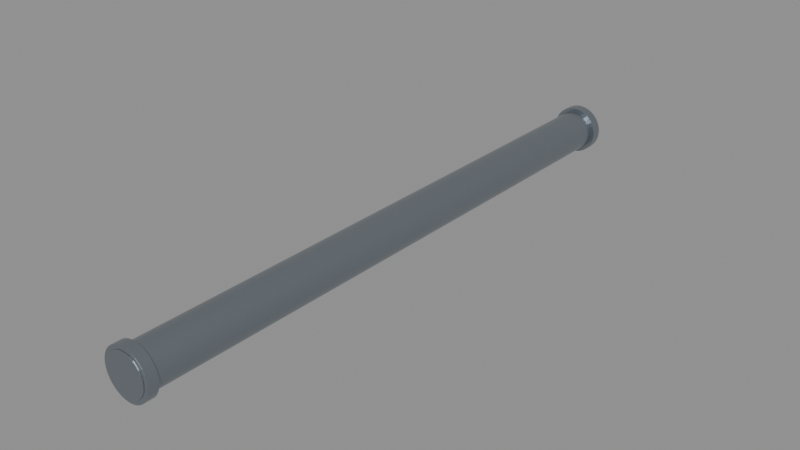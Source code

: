 # Source: CFD_ServicePipe.blend  (saved by Blender 5.2.45; exported with 4.5.12 LTS)
import bpy
from mathutils import Matrix  # noqa: F401  (used for matrix-valued properties, if any)

bpy.ops.wm.read_factory_settings(use_empty=True)
scene = bpy.context.scene
scene.name = 'Scene'

# ---- materials (node trees are filled in below, after node groups)
mat_cfd_steel = bpy.data.materials.new('CFD_Steel')
mat_cfd_steel.diffuse_color = (0.32, 0.36, 0.4, 1.0)

# ---- material node trees
mat_cfd_steel.use_nodes = True; mat_cfd_steel.node_tree.nodes.clear()
_N = mat_cfd_steel.node_tree.nodes; _L = mat_cfd_steel.node_tree.links
n0 = _N.new('ShaderNodeBsdfPrincipled'); n0.name = 'Principled BSDF'; n0.location = (-200, 100)
n0.inputs[0].default_value = (0.32, 0.36, 0.4, 1.0)
n0.inputs[1].default_value = 0.9
n0.inputs[2].default_value = 0.3
n0.inputs[10].default_value = 0.005
n1 = _N.new('ShaderNodeOutputMaterial'); n1.name = 'Material Output'; n1.location = (200, 100)
_L.new(n0.outputs[0], n1.inputs[0])
n1.is_active_output = True

# ---- meshes
me_cylinder = bpy.data.meshes.new('Cylinder')
me_cylinder.from_pydata([(0.0, 1.5, 0.1), (0.0, -1.5, 0.1), (0.01951, 1.5, 0.09808), (0.01951, -1.5, 0.09808), (0.03827, 1.5, 0.09239), (0.03827, -1.5, 0.09239), (0.05556, 1.5, 0.08315), (0.05556, -1.5, 0.08315), (0.07071, 1.5, 0.07071), (0.07071, -1.5, 0.07071), (0.08315, 1.5, 0.05556), (0.08315, -1.5, 0.05556), (0.09239, 1.5, 0.03827), (0.09239, -1.5, 0.03827), (0.09808, 1.5, 0.01951), (0.09808, -1.5, 0.01951), (0.1, 1.5, 2.444e-07), (0.1, -1.5, -2.444e-07), (0.09808, 1.5, -0.01951), (0.09808, -1.5, -0.01951), (0.09239, 1.5, -0.03827), (0.09239, -1.5, -0.03827), (0.08315, 1.5, -0.05556), (0.08315, -1.5, -0.05556), (0.07071, 1.5, -0.07071), (0.07071, -1.5, -0.07071), (0.05556, 1.5, -0.08315), (0.05556, -1.5, -0.08315), (0.03827, 1.5, -0.09239), (0.03827, -1.5, -0.09239), (0.01951, 1.5, -0.09808), (0.01951, -1.5, -0.09808), (0.0, 1.5, -0.1), (0.0, -1.5, -0.1), (-0.01951, 1.5, -0.09808), (-0.01951, -1.5, -0.09808), (-0.03827, 1.5, -0.09239), (-0.03827, -1.5, -0.09239), (-0.05556, 1.5, -0.08315), (-0.05556, -1.5, -0.08315), (-0.07071, 1.5, -0.07071), (-0.07071, -1.5, -0.07071), (-0.08315, 1.5, -0.05556), (-0.08315, -1.5, -0.05556), (-0.09239, 1.5, -0.03827), (-0.09239, -1.5, -0.03827), (-0.09808, 1.5, -0.01951), (-0.09808, -1.5, -0.01951), (-0.1, 1.5, 2.444e-07), (-0.1, -1.5, -2.444e-07), (-0.09808, 1.5, 0.01951), (-0.09808, -1.5, 0.01951), (-0.09239, 1.5, 0.03827), (-0.09239, -1.5, 0.03827), (-0.08315, 1.5, 0.05556), (-0.08315, -1.5, 0.05556), (-0.07071, 1.5, 0.07071), (-0.07071, -1.5, 0.07071), (-0.05556, 1.5, 0.08315), (-0.05556, -1.5, 0.08315), (-0.03827, 1.5, 0.09239), (-0.03827, -1.5, 0.09239), (-0.01951, 1.5, 0.09808), (-0.01951, -1.5, 0.09808)], [], [(0, 1, 3, 2), (2, 3, 5, 4), (4, 5, 7, 6), (6, 7, 9, 8), (8, 9, 11, 10), (10, 11, 13, 12), (12, 13, 15, 14), (14, 15, 17, 16), (16, 17, 19, 18), (18, 19, 21, 20), (20, 21, 23, 22), (22, 23, 25, 24), (24, 25, 27, 26), (26, 27, 29, 28), (28, 29, 31, 30), (30, 31, 33, 32), (32, 33, 35, 34), (34, 35, 37, 36), (36, 37, 39, 38), (38, 39, 41, 40), (40, 41, 43, 42), (42, 43, 45, 44), (44, 45, 47, 46), (46, 47, 49, 48), (48, 49, 51, 50), (50, 51, 53, 52), (52, 53, 55, 54), (54, 55, 57, 56), (56, 57, 59, 58), (58, 59, 61, 60), (3, 1, 63, 61, 59, 57, 55, 53, 51, 49, 47, 45, 43, 41, 39, 37, 35, 33, 31, 29, 27, 25, 23, 21, 19, 17, 15, 13, 11, 9, 7, 5), (60, 61, 63, 62), (62, 63, 1, 0), (0, 2, 4, 6, 8, 10, 12, 14, 16, 18, 20, 22, 24, 26, 28, 30, 32, 34, 36, 38, 40, 42, 44, 46, 48, 50, 52, 54, 56, 58, 60, 62)])
_uv = me_cylinder.uv_layers.new(name='UVMap')
_uv.uv.foreach_set('vector', [0.0, 1.5, 0.0, -1.5, 0.01951, -1.5, 0.01951, 1.5, 0.01951, 1.5, 0.01951, -1.5, 0.03827, -1.5, 0.03827, 1.5, 0.03827, 1.5, 0.03827, -1.5, 0.05556, -1.5, 0.05556, 1.5, 0.05556, 1.5, 0.05556, -1.5, 0.07071, -1.5, 0.07071, 1.5, 1.5, 0.07071, -1.5, 0.07071, -1.5, 0.05556, 1.5, 0.05556, 1.5, 0.05556, -1.5, 0.05556, -1.5, 0.03827, 1.5, 0.03827, 1.5, 0.03827, -1.5, 0.03827, -1.5, 0.01951, 1.5, 0.01951, 1.5, 0.01951, -1.5, 0.01951, -1.5, -2.444e-07, 1.5, 2.444e-07, 1.5, 2.444e-07, -1.5, -2.444e-07, -1.5, -0.01951, 1.5, -0.01951, 1.5, -0.01951, -1.5, -0.01951, -1.5, -0.03827, 1.5, -0.03827, 1.5, -0.03827, -1.5, -0.03827, -1.5, -0.05556, 1.5, -0.05556, 1.5, -0.05556, -1.5, -0.05556, -1.5, -0.07071, 1.5, -0.07071, 0.07071, 1.5, 0.07071, -1.5, 0.05556, -1.5, 0.05556, 1.5, 0.05556, 1.5, 0.05556, -1.5, 0.03827, -1.5, 0.03827, 1.5, 0.03827, 1.5, 0.03827, -1.5, 0.01951, -1.5, 0.01951, 1.5, 0.01951, 1.5, 0.01951, -1.5, 0.0, -1.5, 0.0, 1.5, 0.0, 1.5, 0.0, -1.5, -0.01951, -1.5, -0.01951, 1.5, -0.01951, 1.5, -0.01951, -1.5, -0.03827, -1.5, -0.03827, 1.5, -0.03827, 1.5, -0.03827, -1.5, -0.05556, -1.5, -0.05556, 1.5, -0.05556, 1.5, -0.05556, -1.5, -0.07071, -1.5, -0.07071, 1.5, 1.5, -0.07071, -1.5, -0.07071, -1.5, -0.05556, 1.5, -0.05556, 1.5, -0.05556, -1.5, -0.05556, -1.5, -0.03827, 1.5, -0.03827, 1.5, -0.03827, -1.5, -0.03827, -1.5, -0.01951, 1.5, -0.01951, 1.5, -0.01951, -1.5, -0.01951, -1.5, -2.444e-07, 1.5, 2.444e-07, 1.5, 2.444e-07, -1.5, -2.444e-07, -1.5, 0.01951, 1.5, 0.01951, 1.5, 0.01951, -1.5, 0.01951, -1.5, 0.03827, 1.5, 0.03827, 1.5, 0.03827, -1.5, 0.03827, -1.5, 0.05556, 1.5, 0.05556, 1.5, 0.05556, -1.5, 0.05556, -1.5, 0.07071, 1.5, 0.07071, -0.07071, 1.5, -0.07071, -1.5, -0.05556, -1.5, -0.05556, 1.5, -0.05556, 1.5, -0.05556, -1.5, -0.03827, -1.5, -0.03827, 1.5, 0.01951, 0.09808, 0.0, 0.1, -0.01951, 0.09808, -0.03827, 0.09239, -0.05556, 0.08315, -0.07071, 0.07071, -0.08315, 0.05556, -0.09239, 0.03827, -0.09808, 0.01951, -0.1, -2.444e-07, -0.09808, -0.01951, -0.09239, -0.03827, -0.08315, -0.05556, -0.07071, -0.07071, -0.05556, -0.08315, -0.03827, -0.09239, -0.01951, -0.09808, 0.0, -0.1, 0.01951, -0.09808, 0.03827, -0.09239, 0.05556, -0.08315, 0.07071, -0.07071, 0.08315, -0.05556, 0.09239, -0.03827, 0.09808, -0.01951, 0.1, -2.444e-07, 0.09808, 0.01951, 0.09239, 0.03827, 0.08315, 0.05556, 0.07071, 0.07071, 0.05556, 0.08315, 0.03827, 0.09239, -0.03827, 1.5, -0.03827, -1.5, -0.01951, -1.5, -0.01951, 1.5, -0.01951, 1.5, -0.01951, -1.5, 0.0, -1.5, 0.0, 1.5, 0.0, 0.1, 0.01951, 0.09808, 0.03827, 0.09239, 0.05556, 0.08315, 0.07071, 0.07071, 0.08315, 0.05556, 0.09239, 0.03827, 0.09808, 0.01951, 0.1, 2.444e-07, 0.09808, -0.01951, 0.09239, -0.03827, 0.08315, -0.05556, 0.07071, -0.07071, 0.05556, -0.08315, 0.03827, -0.09239, 0.01951, -0.09808, 0.0, -0.1, -0.01951, -0.09808, -0.03827, -0.09239, -0.05556, -0.08315, -0.07071, -0.07071, -0.08315, -0.05556, -0.09239, -0.03827, -0.09808, -0.01951, -0.1, 2.444e-07, -0.09808, 0.01951, -0.09239, 0.03827, -0.08315, 0.05556, -0.07071, 0.07071, -0.05556, 0.08315, -0.03827, 0.09239, -0.01951, 0.09808])
me_cylinder.materials.append(mat_cfd_steel)
me_cylinder.update()
me_cylinder_001 = bpy.data.meshes.new('Cylinder.001')
me_cylinder_001.from_pydata([(0.0, 0.026, 0.119), (0.0, -0.026, 0.119), (0.02322, 0.026, 0.1167), (0.02322, -0.026, 0.1167), (0.04554, 0.026, 0.1099), (0.04554, -0.026, 0.1099), (0.06611, 0.026, 0.09894), (0.06611, -0.026, 0.09894), (0.08415, 0.026, 0.08415), (0.08415, -0.026, 0.08415), (0.09894, 0.026, 0.06611), (0.09894, -0.026, 0.06611), (0.1099, 0.026, 0.04554), (0.1099, -0.026, 0.04554), (0.1167, 0.026, 0.02322), (0.1167, -0.026, 0.02322), (0.119, 0.026, 4.236e-09), (0.119, -0.026, -4.236e-09), (0.1167, 0.026, -0.02322), (0.1167, -0.026, -0.02322), (0.1099, 0.026, -0.04554), (0.1099, -0.026, -0.04554), (0.09894, 0.026, -0.06611), (0.09894, -0.026, -0.06611), (0.08415, 0.026, -0.08415), (0.08415, -0.026, -0.08415), (0.06611, 0.026, -0.09894), (0.06611, -0.026, -0.09894), (0.04554, 0.026, -0.1099), (0.04554, -0.026, -0.1099), (0.02322, 0.026, -0.1167), (0.02322, -0.026, -0.1167), (0.0, 0.026, -0.119), (0.0, -0.026, -0.119), (-0.02322, 0.026, -0.1167), (-0.02322, -0.026, -0.1167), (-0.04554, 0.026, -0.1099), (-0.04554, -0.026, -0.1099), (-0.06611, 0.026, -0.09894), (-0.06611, -0.026, -0.09894), (-0.08415, 0.026, -0.08415), (-0.08415, -0.026, -0.08415), (-0.09894, 0.026, -0.06611), (-0.09894, -0.026, -0.06611), (-0.1099, 0.026, -0.04554), (-0.1099, -0.026, -0.04554), (-0.1167, 0.026, -0.02322), (-0.1167, -0.026, -0.02322), (-0.119, 0.026, 4.236e-09), (-0.119, -0.026, -4.236e-09), (-0.1167, 0.026, 0.02322), (-0.1167, -0.026, 0.02322), (-0.1099, 0.026, 0.04554), (-0.1099, -0.026, 0.04554), (-0.09894, 0.026, 0.06611), (-0.09894, -0.026, 0.06611), (-0.08415, 0.026, 0.08415), (-0.08415, -0.026, 0.08415), (-0.06611, 0.026, 0.09894), (-0.06611, -0.026, 0.09894), (-0.04554, 0.026, 0.1099), (-0.04554, -0.026, 0.1099), (-0.02322, 0.026, 0.1167), (-0.02322, -0.026, 0.1167)], [], [(0, 1, 3, 2), (2, 3, 5, 4), (4, 5, 7, 6), (6, 7, 9, 8), (8, 9, 11, 10), (10, 11, 13, 12), (12, 13, 15, 14), (14, 15, 17, 16), (16, 17, 19, 18), (18, 19, 21, 20), (20, 21, 23, 22), (22, 23, 25, 24), (24, 25, 27, 26), (26, 27, 29, 28), (28, 29, 31, 30), (30, 31, 33, 32), (32, 33, 35, 34), (34, 35, 37, 36), (36, 37, 39, 38), (38, 39, 41, 40), (40, 41, 43, 42), (42, 43, 45, 44), (44, 45, 47, 46), (46, 47, 49, 48), (48, 49, 51, 50), (50, 51, 53, 52), (52, 53, 55, 54), (54, 55, 57, 56), (56, 57, 59, 58), (58, 59, 61, 60), (3, 1, 63, 61, 59, 57, 55, 53, 51, 49, 47, 45, 43, 41, 39, 37, 35, 33, 31, 29, 27, 25, 23, 21, 19, 17, 15, 13, 11, 9, 7, 5), (60, 61, 63, 62), (62, 63, 1, 0), (0, 2, 4, 6, 8, 10, 12, 14, 16, 18, 20, 22, 24, 26, 28, 30, 32, 34, 36, 38, 40, 42, 44, 46, 48, 50, 52, 54, 56, 58, 60, 62)])
_uv = me_cylinder_001.uv_layers.new(name='UVMap')
_uv.uv.foreach_set('vector', [0.0, 1.496, 0.0, 1.444, 0.02322, 1.444, 0.02322, 1.496, 0.02322, 1.496, 0.02322, 1.444, 0.04554, 1.444, 0.04554, 1.496, 0.04554, 1.496, 0.04554, 1.444, 0.06611, 1.444, 0.06611, 1.496, 0.06611, 1.496, 0.06611, 1.444, 0.08415, 1.444, 0.08415, 1.496, 1.496, 0.08415, 1.444, 0.08415, 1.444, 0.06611, 1.496, 0.06611, 1.496, 0.06611, 1.444, 0.06611, 1.444, 0.04554, 1.496, 0.04554, 1.496, 0.04554, 1.444, 0.04554, 1.444, 0.02322, 1.496, 0.02322, 1.496, 0.02322, 1.444, 0.02322, 1.444, -4.236e-09, 1.496, 4.236e-09, 1.496, 4.236e-09, 1.444, -4.236e-09, 1.444, -0.02322, 1.496, -0.02322, 1.496, -0.02322, 1.444, -0.02322, 1.444, -0.04554, 1.496, -0.04554, 1.496, -0.04554, 1.444, -0.04554, 1.444, -0.06611, 1.496, -0.06611, 1.496, -0.06611, 1.444, -0.06611, 1.444, -0.08415, 1.496, -0.08415, 0.08415, 1.496, 0.08415, 1.444, 0.06611, 1.444, 0.06611, 1.496, 0.06611, 1.496, 0.06611, 1.444, 0.04554, 1.444, 0.04554, 1.496, 0.04554, 1.496, 0.04554, 1.444, 0.02322, 1.444, 0.02322, 1.496, 0.02322, 1.496, 0.02322, 1.444, 0.0, 1.444, 0.0, 1.496, 0.0, 1.496, 0.0, 1.444, -0.02322, 1.444, -0.02322, 1.496, -0.02322, 1.496, -0.02322, 1.444, -0.04554, 1.444, -0.04554, 1.496, -0.04554, 1.496, -0.04554, 1.444, -0.06611, 1.444, -0.06611, 1.496, -0.06611, 1.496, -0.06611, 1.444, -0.08415, 1.444, -0.08415, 1.496, 1.496, -0.08415, 1.444, -0.08415, 1.444, -0.06611, 1.496, -0.06611, 1.496, -0.06611, 1.444, -0.06611, 1.444, -0.04554, 1.496, -0.04554, 1.496, -0.04554, 1.444, -0.04554, 1.444, -0.02322, 1.496, -0.02322, 1.496, -0.02322, 1.444, -0.02322, 1.444, -4.236e-09, 1.496, 4.236e-09, 1.496, 4.236e-09, 1.444, -4.236e-09, 1.444, 0.02322, 1.496, 0.02322, 1.496, 0.02322, 1.444, 0.02322, 1.444, 0.04554, 1.496, 0.04554, 1.496, 0.04554, 1.444, 0.04554, 1.444, 0.06611, 1.496, 0.06611, 1.496, 0.06611, 1.444, 0.06611, 1.444, 0.08415, 1.496, 0.08415, -0.08415, 1.496, -0.08415, 1.444, -0.06611, 1.444, -0.06611, 1.496, -0.06611, 1.496, -0.06611, 1.444, -0.04554, 1.444, -0.04554, 1.496, 0.02322, 0.1167, 0.0, 0.119, -0.02322, 0.1167, -0.04554, 0.1099, -0.06611, 0.09894, -0.08415, 0.08415, -0.09894, 0.06611, -0.1099, 0.04554, -0.1167, 0.02322, -0.119, -4.236e-09, -0.1167, -0.02322, -0.1099, -0.04554, -0.09894, -0.06611, -0.08415, -0.08415, -0.06611, -0.09894, -0.04554, -0.1099, -0.02322, -0.1167, 0.0, -0.119, 0.02322, -0.1167, 0.04554, -0.1099, 0.06611, -0.09894, 0.08415, -0.08415, 0.09894, -0.06611, 0.1099, -0.04554, 0.1167, -0.02322, 0.119, -4.236e-09, 0.1167, 0.02322, 0.1099, 0.04554, 0.09894, 0.06611, 0.08415, 0.08415, 0.06611, 0.09894, 0.04554, 0.1099, -0.04554, 1.496, -0.04554, 1.444, -0.02322, 1.444, -0.02322, 1.496, -0.02322, 1.496, -0.02322, 1.444, 0.0, 1.444, 0.0, 1.496, 0.0, 0.119, 0.02322, 0.1167, 0.04554, 0.1099, 0.06611, 0.09894, 0.08415, 0.08415, 0.09894, 0.06611, 0.1099, 0.04554, 0.1167, 0.02322, 0.119, 4.236e-09, 0.1167, -0.02322, 0.1099, -0.04554, 0.09894, -0.06611, 0.08415, -0.08415, 0.06611, -0.09894, 0.04554, -0.1099, 0.02322, -0.1167, 0.0, -0.119, -0.02322, -0.1167, -0.04554, -0.1099, -0.06611, -0.09894, -0.08415, -0.08415, -0.09894, -0.06611, -0.1099, -0.04554, -0.1167, -0.02322, -0.119, 4.236e-09, -0.1167, 0.02322, -0.1099, 0.04554, -0.09894, 0.06611, -0.08415, 0.08415, -0.06611, 0.09894, -0.04554, 0.1099, -0.02322, 0.1167])
me_cylinder_001.materials.append(mat_cfd_steel)
me_cylinder_001.update()
me_cylinder_002 = bpy.data.meshes.new('Cylinder.002')
me_cylinder_002.from_pydata([(0.0, 0.026, 0.119), (0.0, -0.026, 0.119), (0.02322, 0.026, 0.1167), (0.02322, -0.026, 0.1167), (0.04554, 0.026, 0.1099), (0.04554, -0.026, 0.1099), (0.06611, 0.026, 0.09894), (0.06611, -0.026, 0.09894), (0.08415, 0.026, 0.08415), (0.08415, -0.026, 0.08415), (0.09894, 0.026, 0.06611), (0.09894, -0.026, 0.06611), (0.1099, 0.026, 0.04554), (0.1099, -0.026, 0.04554), (0.1167, 0.026, 0.02322), (0.1167, -0.026, 0.02322), (0.119, 0.026, 4.236e-09), (0.119, -0.026, -4.236e-09), (0.1167, 0.026, -0.02322), (0.1167, -0.026, -0.02322), (0.1099, 0.026, -0.04554), (0.1099, -0.026, -0.04554), (0.09894, 0.026, -0.06611), (0.09894, -0.026, -0.06611), (0.08415, 0.026, -0.08415), (0.08415, -0.026, -0.08415), (0.06611, 0.026, -0.09894), (0.06611, -0.026, -0.09894), (0.04554, 0.026, -0.1099), (0.04554, -0.026, -0.1099), (0.02322, 0.026, -0.1167), (0.02322, -0.026, -0.1167), (0.0, 0.026, -0.119), (0.0, -0.026, -0.119), (-0.02322, 0.026, -0.1167), (-0.02322, -0.026, -0.1167), (-0.04554, 0.026, -0.1099), (-0.04554, -0.026, -0.1099), (-0.06611, 0.026, -0.09894), (-0.06611, -0.026, -0.09894), (-0.08415, 0.026, -0.08415), (-0.08415, -0.026, -0.08415), (-0.09894, 0.026, -0.06611), (-0.09894, -0.026, -0.06611), (-0.1099, 0.026, -0.04554), (-0.1099, -0.026, -0.04554), (-0.1167, 0.026, -0.02322), (-0.1167, -0.026, -0.02322), (-0.119, 0.026, 4.236e-09), (-0.119, -0.026, -4.236e-09), (-0.1167, 0.026, 0.02322), (-0.1167, -0.026, 0.02322), (-0.1099, 0.026, 0.04554), (-0.1099, -0.026, 0.04554), (-0.09894, 0.026, 0.06611), (-0.09894, -0.026, 0.06611), (-0.08415, 0.026, 0.08415), (-0.08415, -0.026, 0.08415), (-0.06611, 0.026, 0.09894), (-0.06611, -0.026, 0.09894), (-0.04554, 0.026, 0.1099), (-0.04554, -0.026, 0.1099), (-0.02322, 0.026, 0.1167), (-0.02322, -0.026, 0.1167)], [], [(0, 1, 3, 2), (2, 3, 5, 4), (4, 5, 7, 6), (6, 7, 9, 8), (8, 9, 11, 10), (10, 11, 13, 12), (12, 13, 15, 14), (14, 15, 17, 16), (16, 17, 19, 18), (18, 19, 21, 20), (20, 21, 23, 22), (22, 23, 25, 24), (24, 25, 27, 26), (26, 27, 29, 28), (28, 29, 31, 30), (30, 31, 33, 32), (32, 33, 35, 34), (34, 35, 37, 36), (36, 37, 39, 38), (38, 39, 41, 40), (40, 41, 43, 42), (42, 43, 45, 44), (44, 45, 47, 46), (46, 47, 49, 48), (48, 49, 51, 50), (50, 51, 53, 52), (52, 53, 55, 54), (54, 55, 57, 56), (56, 57, 59, 58), (58, 59, 61, 60), (3, 1, 63, 61, 59, 57, 55, 53, 51, 49, 47, 45, 43, 41, 39, 37, 35, 33, 31, 29, 27, 25, 23, 21, 19, 17, 15, 13, 11, 9, 7, 5), (60, 61, 63, 62), (62, 63, 1, 0), (0, 2, 4, 6, 8, 10, 12, 14, 16, 18, 20, 22, 24, 26, 28, 30, 32, 34, 36, 38, 40, 42, 44, 46, 48, 50, 52, 54, 56, 58, 60, 62)])
_uv = me_cylinder_002.uv_layers.new(name='UVMap')
_uv.uv.foreach_set('vector', [0.0, -1.444, 0.0, -1.496, 0.02322, -1.496, 0.02322, -1.444, 0.02322, -1.444, 0.02322, -1.496, 0.04554, -1.496, 0.04554, -1.444, 0.04554, -1.444, 0.04554, -1.496, 0.06611, -1.496, 0.06611, -1.444, 0.06611, -1.444, 0.06611, -1.496, 0.08415, -1.496, 0.08415, -1.444, -1.444, 0.08415, -1.496, 0.08415, -1.496, 0.06611, -1.444, 0.06611, -1.444, 0.06611, -1.496, 0.06611, -1.496, 0.04554, -1.444, 0.04554, -1.444, 0.04554, -1.496, 0.04554, -1.496, 0.02322, -1.444, 0.02322, -1.444, 0.02322, -1.496, 0.02322, -1.496, -4.236e-09, -1.444, 4.236e-09, -1.444, 4.236e-09, -1.496, -4.236e-09, -1.496, -0.02322, -1.444, -0.02322, -1.444, -0.02322, -1.496, -0.02322, -1.496, -0.04554, -1.444, -0.04554, -1.444, -0.04554, -1.496, -0.04554, -1.496, -0.06611, -1.444, -0.06611, -1.444, -0.06611, -1.496, -0.06611, -1.496, -0.08415, -1.444, -0.08415, 0.08415, -1.444, 0.08415, -1.496, 0.06611, -1.496, 0.06611, -1.444, 0.06611, -1.444, 0.06611, -1.496, 0.04554, -1.496, 0.04554, -1.444, 0.04554, -1.444, 0.04554, -1.496, 0.02322, -1.496, 0.02322, -1.444, 0.02322, -1.444, 0.02322, -1.496, 0.0, -1.496, 0.0, -1.444, 0.0, -1.444, 0.0, -1.496, -0.02322, -1.496, -0.02322, -1.444, -0.02322, -1.444, -0.02322, -1.496, -0.04554, -1.496, -0.04554, -1.444, -0.04554, -1.444, -0.04554, -1.496, -0.06611, -1.496, -0.06611, -1.444, -0.06611, -1.444, -0.06611, -1.496, -0.08415, -1.496, -0.08415, -1.444, -1.444, -0.08415, -1.496, -0.08415, -1.496, -0.06611, -1.444, -0.06611, -1.444, -0.06611, -1.496, -0.06611, -1.496, -0.04554, -1.444, -0.04554, -1.444, -0.04554, -1.496, -0.04554, -1.496, -0.02322, -1.444, -0.02322, -1.444, -0.02322, -1.496, -0.02322, -1.496, -4.236e-09, -1.444, 4.236e-09, -1.444, 4.236e-09, -1.496, -4.236e-09, -1.496, 0.02322, -1.444, 0.02322, -1.444, 0.02322, -1.496, 0.02322, -1.496, 0.04554, -1.444, 0.04554, -1.444, 0.04554, -1.496, 0.04554, -1.496, 0.06611, -1.444, 0.06611, -1.444, 0.06611, -1.496, 0.06611, -1.496, 0.08415, -1.444, 0.08415, -0.08415, -1.444, -0.08415, -1.496, -0.06611, -1.496, -0.06611, -1.444, -0.06611, -1.444, -0.06611, -1.496, -0.04554, -1.496, -0.04554, -1.444, 0.02322, 0.1167, 0.0, 0.119, -0.02322, 0.1167, -0.04554, 0.1099, -0.06611, 0.09894, -0.08415, 0.08415, -0.09894, 0.06611, -0.1099, 0.04554, -0.1167, 0.02322, -0.119, -4.236e-09, -0.1167, -0.02322, -0.1099, -0.04554, -0.09894, -0.06611, -0.08415, -0.08415, -0.06611, -0.09894, -0.04554, -0.1099, -0.02322, -0.1167, 0.0, -0.119, 0.02322, -0.1167, 0.04554, -0.1099, 0.06611, -0.09894, 0.08415, -0.08415, 0.09894, -0.06611, 0.1099, -0.04554, 0.1167, -0.02322, 0.119, -4.236e-09, 0.1167, 0.02322, 0.1099, 0.04554, 0.09894, 0.06611, 0.08415, 0.08415, 0.06611, 0.09894, 0.04554, 0.1099, -0.04554, -1.444, -0.04554, -1.496, -0.02322, -1.496, -0.02322, -1.444, -0.02322, -1.444, -0.02322, -1.496, 0.0, -1.496, 0.0, -1.444, 0.0, 0.119, 0.02322, 0.1167, 0.04554, 0.1099, 0.06611, 0.09894, 0.08415, 0.08415, 0.09894, 0.06611, 0.1099, 0.04554, 0.1167, 0.02322, 0.119, 4.236e-09, 0.1167, -0.02322, 0.1099, -0.04554, 0.09894, -0.06611, 0.08415, -0.08415, 0.06611, -0.09894, 0.04554, -0.1099, 0.02322, -0.1167, 0.0, -0.119, -0.02322, -0.1167, -0.04554, -0.1099, -0.06611, -0.09894, -0.08415, -0.08415, -0.09894, -0.06611, -0.1099, -0.04554, -0.1167, -0.02322, -0.119, 4.236e-09, -0.1167, 0.02322, -0.1099, 0.04554, -0.09894, 0.06611, -0.08415, 0.08415, -0.06611, 0.09894, -0.04554, 0.1099, -0.02322, 0.1167])
me_cylinder_002.materials.append(mat_cfd_steel)
me_cylinder_002.update()

# ---- objects
ob_servicepipe = bpy.data.objects.new('ServicePipe', me_cylinder)
ob_socket = bpy.data.objects.new('Socket', me_cylinder_001)
ob_socket_001 = bpy.data.objects.new('Socket.001', me_cylinder_002)

# ---- transforms, parenting, visibility, modifiers, constraints
ob_servicepipe.location = (0.0, 0.0, 0.0)
_m = ob_servicepipe.modifiers.new('Edge_Bevel', 'BEVEL')
_m.width = 0.002
_m.width_pct = 0.002
_m.segments = 2
ob_socket.location = (0.0, 1.47, 0.0)
_m = ob_socket.modifiers.new('Edge_Bevel', 'BEVEL')
_m.width = 0.002
_m.width_pct = 0.002
_m.segments = 2
ob_socket_001.location = (0.0, -1.47, 0.0)
_m = ob_socket_001.modifiers.new('Edge_Bevel', 'BEVEL')
_m.width = 0.002
_m.width_pct = 0.002
_m.segments = 2

# ---- collection membership
scene.collection.objects.link(ob_servicepipe)
scene.collection.objects.link(ob_socket)
scene.collection.objects.link(ob_socket_001)

# ---- scene / render settings (as saved in the file)
scene.frame_start = 1; scene.frame_end = 250; scene.frame_set(1)
scene.render.engine = 'BLENDER_EEVEE_NEXT'
scene.render.bake_bias = 0.0
scene.render.bake_samples = 0
scene.render.compositor_device = 'GPU'
scene.eevee.use_volume_custom_range = False
scene.eevee.fast_gi_thickness_near = 0.1
scene.eevee.fast_gi_thickness_far = 0.0
scene.eevee.ray_tracing_options.screen_trace_thickness = 0.1
bpy.context.view_layer.update()

# ---- added for rendering (the .blend has no active camera and no usable light): camera, sun + grey world if the file has none
cam_auto = bpy.data.cameras.new('AutoCamera')
cam_auto.lens = 50.0
cam_auto.sensor_width = 36.0
cam_auto.clip_end = 1000.0
ob_auto_camera = bpy.data.objects.new('AutoCamera', cam_auto)
scene.collection.objects.link(ob_auto_camera)
ob_auto_camera.location = (2.79309, -3.35171, 2.23447)
ob_auto_camera.rotation_euler = (1.09748, -7.21219e-08, 0.694738)
scene.camera = ob_auto_camera
light_auto_sun = bpy.data.lights.new('AutoSun', 'SUN')
light_auto_sun.energy = 3.0
light_auto_sun.angle = 0.0523599
ob_auto_sun = bpy.data.objects.new('AutoSun', light_auto_sun)
scene.collection.objects.link(ob_auto_sun)
ob_auto_sun.rotation_euler = (0.872665, 0.174533, 0.523599)
if scene.world is None:
    world_auto = bpy.data.worlds.new('AutoWorld')
    world_auto.color = (0.3, 0.3, 0.3)
    scene.world = world_auto
bpy.context.view_layer.update()
